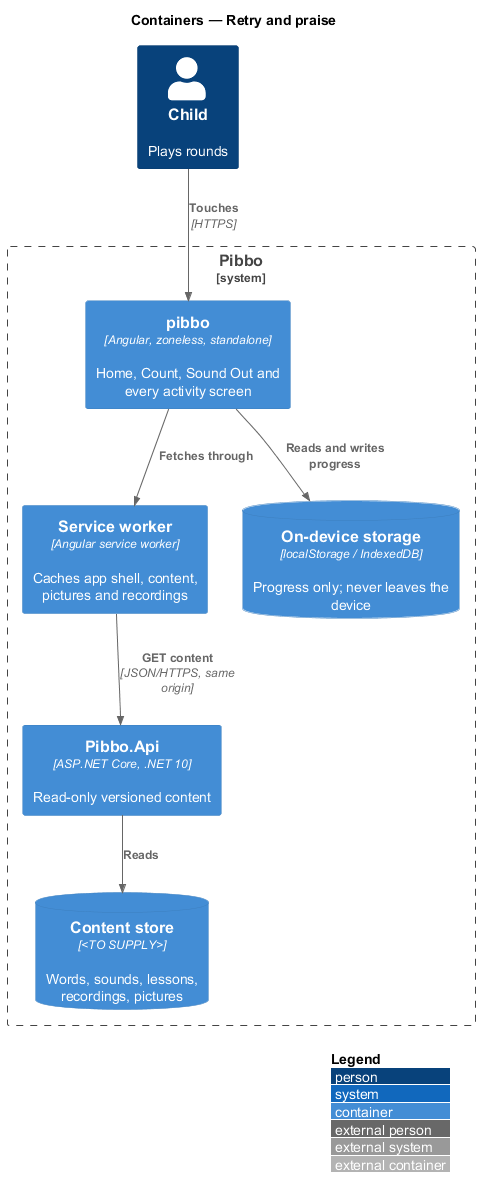

The diagram above was rendered by PlantUML. Its source (embedded in the PNG):
@startuml
!include <C4/C4_Container>
LAYOUT_WITH_LEGEND()
title Containers — Retry and praise
Person(child, "Child", "Plays rounds")
System_Boundary(pibbo, "Pibbo") {
  Container(spa, "pibbo", "Angular, zoneless, standalone", "Home, Count, Sound Out and every activity screen")
  Container(sw, "Service worker", "Angular service worker", "Caches app shell, content, pictures and recordings")
  ContainerDb(store, "On-device storage", "localStorage / IndexedDB", "Progress only; never leaves the device")
  Container(api, "Pibbo.Api", "ASP.NET Core, .NET 10", "Read-only versioned content")
  ContainerDb(content, "Content store", "<TO SUPPLY>", "Words, sounds, lessons, recordings, pictures")
}
Rel(child, spa, "Touches", "HTTPS")
Rel(spa, sw, "Fetches through")
Rel(sw, api, "GET content", "JSON/HTTPS, same origin")
Rel(spa, store, "Reads and writes progress")
Rel(api, content, "Reads")
@enduml